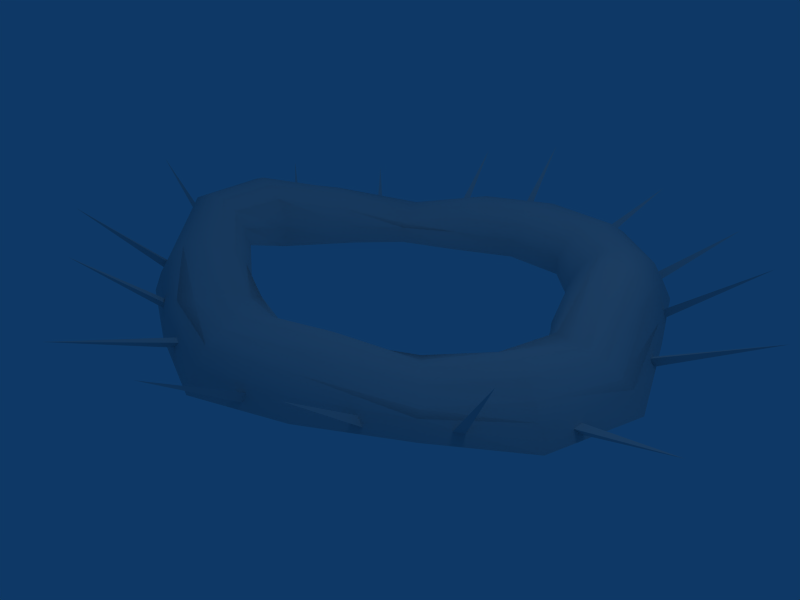 # Source: tower-1.blend  (saved by Blender 2.45.0; exported with 4.5.12 LTS)
import bpy
from mathutils import Matrix  # noqa: F401  (used for matrix-valued properties, if any)

bpy.ops.wm.read_factory_settings(use_empty=True)
scene = bpy.context.scene
scene.name = 'Scene'

# ---- collections
col_collection_1 = bpy.data.collections.new('Collection 1'); scene.collection.children.link(col_collection_1)

# ---- materials (node trees are filled in below, after node groups)
mat_material = bpy.data.materials.new('Material')
mat_material.alpha_threshold = 0.0
mat_material.roughness = 0.5
mat_material.line_color = (0.0, 0.0, 0.0, 1.0)

# ---- material node trees

# ---- world
world_world = bpy.data.worlds.new('World'); scene.world = world_world
world_world.color = (0.05656, 0.2208, 0.4)
world_world.use_sun_shadow = False
world_world.sun_shadow_jitter_overblur = 0.0
world_world.cycles.sampling_method = 'MANUAL'
world_world.cycles.sample_map_resolution = 256

# ---- cameras
cam_camera = bpy.data.cameras.new('Camera')
cam_camera.passepartout_alpha = 0.2
cam_camera.clip_end = 100.0
cam_camera.lens = 35.0
cam_camera.ortho_scale = 7.314
cam_camera.show_passepartout = False
cam_camera.show_safe_areas = True
cam_camera.dof.focus_distance = 0.0
cam_camera.dof.aperture_fstop = 128.0

# ---- lights
light_spot = bpy.data.lights.new('Spot', 'POINT')
light_spot.transmission_factor = 0.0
light_spot.cutoff_distance = 30.0
light_spot.energy = 100.0
light_spot.shadow_buffer_clip_start = 1.001
light_spot.shadow_soft_size = 1.0
light_spot.shadow_maximum_resolution = 0.006
light_spot.use_absolute_resolution = True
light_spot.cycles.use_multiple_importance_sampling = False

# ---- meshes
me_cube_001 = bpy.data.meshes.new('Cube.001')
me_cube_001.from_pydata([(0.05611, -0.001204, -0.5), (0.05611, -0.001204, -0.5), (-0.02102, -0.04794, -0.5), (-0.01793, 0.0359, -0.5), (0.006105, -0.001204, 0.5), (0.006105, -0.001204, 0.5), (0.006105, -0.001204, 0.5), (0.006105, -0.001204, 0.5)], [], [(4, 7, 6, 5), (0, 4, 5, 1), (1, 5, 6, 2), (2, 6, 7, 3), (4, 0, 3, 7)])
me_cube_001.use_remesh_preserve_volume = False
me_cube_001.use_remesh_preserve_attributes = False
me_cube_001.use_mirror_vertex_groups = False
me_cube_001.update()
me_cylinder = bpy.data.meshes.new('Cylinder')
me_cylinder.from_pydata([(-0.8893, 0.9599, -2.151), (-0.8933, 1.035, -1.968), (-0.8681, 1.021, -1.867), (-0.8374, 1.026, -1.705), (-0.7885, 0.9818, -1.545), (-0.7286, 0.8957, -1.412), (-0.6837, 0.8454, -1.285), (-0.6243, 0.6963, -1.273), (-0.588, 0.5573, -1.38), (-1.598, 0.3892, -1.531), (-1.591, 0.5554, -1.409), (-1.578, 0.7475, -1.212), (-1.503, 0.8138, -1.054), (-1.391, 0.8038, -0.9231), (-1.261, 0.7189, -0.8384), (-1.115, 0.513, -0.8501), (-1.011, 0.3483, -0.8735), (-0.9447, 0.1763, -0.9193), (-2.151, -0.0722, -1.015), (-2.11, 0.07406, -0.8829), (-2.057, 0.2153, -0.7549), (-1.946, 0.2992, -0.6441), (-1.797, 0.3268, -0.5579), (-1.633, 0.2938, -0.5094), (-1.475, 0.1914, -0.5146), (-1.354, 0.06303, -0.5559), (-1.301, -0.08215, -0.6475), (-2.366, -0.5698, -0.3035), (-2.304, -0.401, -0.2019), (-2.239, -0.2543, -0.1148), (-2.119, -0.141, -0.05056), (-1.959, -0.07703, -0.01816), (-1.784, -0.07218, -0.02257), (-1.62, -0.1279, -0.06356), (-1.494, -0.2346, -0.1343), (-1.459, -0.3813, -0.2313), (-2.083, -0.971, 0.4593), (-2.048, -0.7809, 0.5161), (-1.989, -0.6191, 0.5729), (-1.876, -0.4816, 0.5951), (-1.725, -0.3891, 0.5779), (-1.558, -0.3558, 0.5239), (-1.402, -0.3866, 0.4412), (-1.281, -0.4766, 0.3434), (-1.234, -0.6247, 0.2532), (-1.52, -1.146, 0.9802), (-1.507, -0.9809, 1.062), (-1.454, -0.8296, 1.092), (-1.356, -0.6816, 1.087), (-1.223, -0.575, 1.039), (-1.076, -0.5275, 0.9538), (-0.9358, -0.5448, 0.8458), (-0.8286, -0.6086, 0.741), (-0.7499, -0.7367, 0.6362), (-0.8422, -1.343, 1.572), (-0.8177, -1.168, 1.603), (-0.7681, -1.104, 1.549), (-0.7085, -0.9613, 1.5), (-0.6257, -0.8431, 1.411), (-0.5283, -0.7825, 1.287), (-0.4354, -0.7725, 1.155), (-0.3815, -0.7355, 1.086), (-0.335, -0.8567, 0.9981), (0.1376, -1.338, 1.964), (0.1057, -1.154, 1.998), (0.08155, -0.9938, 1.986), (0.06107, -0.8178, 1.929), (0.05939, -0.6978, 1.808), (0.0732, -0.6384, 1.65), (0.1, -0.647, 1.478), (0.1347, -0.7215, 1.32), (0.1506, -0.8543, 1.192), (1.154, -1.219, 2.184), (1.071, -1.019, 2.178), (1.001, -0.8318, 2.185), (0.8996, -0.5611, 2.194), (0.8308, -0.4388, 2.082), (0.7819, -0.3943, 1.921), (0.76, -0.433, 1.738), (0.7885, -0.6241, 1.514), (0.8514, -0.8122, 1.407), (1.911, -0.8253, 1.863), (1.788, -0.6393, 1.864), (1.685, -0.471, 1.889), (1.536, -0.2297, 1.924), (1.411, -0.1412, 1.843), (1.305, -0.1298, 1.714), (1.231, -0.1812, 1.567), (1.203, -0.3004, 1.414), (1.202, -0.4317, 1.293), (2.19, -0.2016, 0.9887), (2.077, -0.06729, 1.073), (1.954, 0.05005, 1.127), (1.799, 0.122, 1.143), (1.633, 0.1378, 1.119), (1.483, 0.09468, 1.057), (1.371, 0.0007693, 0.9684), (1.31, -0.1157, 0.8756), (1.321, -0.2879, 0.7687), (2.171, 0.3243, 0.145), (2.079, 0.4519, 0.2453), (1.957, 0.5298, 0.3211), (1.826, 0.4576, 0.3157), (1.659, 0.4174, 0.337), (1.502, 0.3367, 0.3325), (1.38, 0.2277, 0.3031), (1.29, 0.1863, 0.303), (1.285, 0.03812, 0.236), (2.062, 0.8013, -0.6732), (1.926, 0.9006, -0.5413), (1.807, 0.9828, -0.4339), (1.663, 0.9884, -0.3489), (1.505, 0.9455, -0.2797), (1.363, 0.8451, -0.2464), (1.257, 0.7024, -0.2542), (1.201, 0.5565, -0.2927), (1.246, 0.4237, -0.4047), (1.429, 1.004, -1.263), (1.347, 1.119, -1.138), (1.254, 1.176, -1.016), (1.137, 1.183, -0.8849), (1.017, 1.125, -0.7717), (0.9111, 1.007, -0.6952), (0.8366, 0.8496, -0.6662), (0.8, 0.6928, -0.6789), (0.8161, 0.5278, -0.7508), (0.6686, 1.128, -1.775), (0.6245, 1.226, -1.65), (0.5869, 1.183, -1.569), (0.5181, 1.167, -1.418), (0.4495, 1.1, -1.271), (0.3957, 0.9748, -1.159), (0.3606, 0.8281, -1.09), (0.3289, 0.7608, -1.024), (0.3428, 0.6064, -1.073), (-0.04334, 1.204, -2.193), (-0.09707, 1.289, -2.011), (-0.1248, 1.325, -1.871), (-0.1517, 1.328, -1.698), (-0.1665, 1.266, -1.534), (-0.1664, 1.145, -1.407), (-0.1558, 1.002, -1.324), (-0.1323, 0.8449, -1.309), (-0.08943, 0.7033, -1.407)], [], [(1, 0, 9, 10), (10, 11, 2, 1), (11, 12, 3, 2), (12, 13, 4, 3), (13, 14, 5, 4), (14, 15, 6, 5), (15, 16, 7, 6), (16, 17, 8, 7), (18, 19, 10, 9), (19, 20, 11, 10), (20, 21, 12, 11), (21, 22, 13, 12), (22, 23, 14, 13), (23, 24, 15, 14), (24, 25, 16, 15), (25, 26, 17, 16), (27, 28, 19, 18), (28, 29, 20, 19), (29, 30, 21, 20), (30, 31, 22, 21), (31, 32, 23, 22), (32, 33, 24, 23), (33, 34, 25, 24), (34, 35, 26, 25), (36, 37, 28, 27), (37, 38, 29, 28), (38, 39, 30, 29), (39, 40, 31, 30), (40, 41, 32, 31), (41, 42, 33, 32), (42, 43, 34, 33), (43, 44, 35, 34), (45, 46, 37, 36), (46, 47, 38, 37), (47, 48, 39, 38), (48, 49, 40, 39), (49, 50, 41, 40), (50, 51, 42, 41), (51, 52, 43, 42), (52, 53, 44, 43), (54, 55, 46, 45), (55, 56, 47, 46), (56, 57, 48, 47), (57, 58, 49, 48), (58, 59, 50, 49), (59, 60, 51, 50), (60, 61, 52, 51), (61, 62, 53, 52), (63, 64, 55, 54), (64, 65, 56, 55), (65, 66, 57, 56), (66, 67, 58, 57), (67, 68, 59, 58), (68, 69, 60, 59), (69, 70, 61, 60), (70, 71, 62, 61), (72, 73, 64, 63), (73, 74, 65, 64), (74, 75, 66, 65), (75, 76, 67, 66), (76, 77, 68, 67), (77, 78, 69, 68), (78, 79, 70, 69), (79, 80, 71, 70), (81, 82, 73, 72), (82, 83, 74, 73), (83, 84, 75, 74), (84, 85, 76, 75), (85, 86, 77, 76), (86, 87, 78, 77), (87, 88, 79, 78), (88, 89, 80, 79), (90, 91, 82, 81), (91, 92, 83, 82), (92, 93, 84, 83), (93, 94, 85, 84), (94, 95, 86, 85), (95, 96, 87, 86), (96, 97, 88, 87), (97, 98, 89, 88), (99, 100, 91, 90), (100, 101, 92, 91), (101, 102, 93, 92), (102, 103, 94, 93), (103, 104, 95, 94), (104, 105, 96, 95), (105, 106, 97, 96), (106, 107, 98, 97), (108, 109, 100, 99), (109, 110, 101, 100), (110, 111, 102, 101), (111, 112, 103, 102), (112, 113, 104, 103), (113, 114, 105, 104), (114, 115, 106, 105), (115, 116, 107, 106), (117, 118, 109, 108), (118, 119, 110, 109), (119, 120, 111, 110), (120, 121, 112, 111), (121, 122, 113, 112), (122, 123, 114, 113), (123, 124, 115, 114), (124, 125, 116, 115), (126, 127, 118, 117), (127, 128, 119, 118), (128, 129, 120, 119), (129, 130, 121, 120), (130, 131, 122, 121), (131, 132, 123, 122), (132, 133, 124, 123), (133, 134, 125, 124), (135, 136, 127, 126), (136, 137, 128, 127), (137, 138, 129, 128), (138, 139, 130, 129), (139, 140, 131, 130), (140, 141, 132, 131), (141, 142, 133, 132), (142, 143, 134, 133), (0, 1, 136, 135), (1, 2, 137, 136), (2, 3, 138, 137), (3, 4, 139, 138), (4, 5, 140, 139), (5, 6, 141, 140), (6, 7, 142, 141), (7, 8, 143, 142)])
me_cylinder.polygons.foreach_set('use_smooth', [True] * 128)
me_cylinder.use_remesh_preserve_volume = False
me_cylinder.use_remesh_preserve_attributes = False
me_cylinder.use_mirror_vertex_groups = False
me_cylinder.update()
me_cube = bpy.data.meshes.new('Cube')
me_cube.from_pydata([], [], [])
me_cube.materials.append(mat_material)
me_cube.use_remesh_preserve_volume = False
me_cube.use_remesh_preserve_attributes = False
me_cube.use_mirror_vertex_groups = False
me_cube.update()

# ---- objects
ob_cube_016 = bpy.data.objects.new('Cube.016', me_cube_001)
ob_cube_015 = bpy.data.objects.new('Cube.015', me_cube_001)
ob_cube_014 = bpy.data.objects.new('Cube.014', me_cube_001)
ob_cube_013 = bpy.data.objects.new('Cube.013', me_cube_001)
ob_cube_012 = bpy.data.objects.new('Cube.012', me_cube_001)
ob_cube_011 = bpy.data.objects.new('Cube.011', me_cube_001)
ob_cube_010 = bpy.data.objects.new('Cube.010', me_cube_001)
ob_cube_009 = bpy.data.objects.new('Cube.009', me_cube_001)
ob_cube_008 = bpy.data.objects.new('Cube.008', me_cube_001)
ob_cube_007 = bpy.data.objects.new('Cube.007', me_cube_001)
ob_cube_006 = bpy.data.objects.new('Cube.006', me_cube_001)
ob_cube_005 = bpy.data.objects.new('Cube.005', me_cube_001)
ob_cube_004 = bpy.data.objects.new('Cube.004', me_cube_001)
ob_cube_003 = bpy.data.objects.new('Cube.003', me_cube_001)
ob_cube_002 = bpy.data.objects.new('Cube.002', me_cube_001)
ob_cube_001 = bpy.data.objects.new('Cube.001', me_cube_001)
ob_cylinder = bpy.data.objects.new('Cylinder', me_cylinder)
ob_cube = bpy.data.objects.new('Cube', me_cube)
ob_lamp = bpy.data.objects.new('Lamp', light_spot)
ob_camera = bpy.data.objects.new('Camera', cam_camera)

# ---- transforms, parenting, visibility, modifiers, constraints
ob_cube_016.location = (2.736, -0.7883, 0.1257)
ob_cube_016.rotation_euler = (0.5757, 1.095, 0.3255)
ob_cube_016.lock_rotations_4d = False
ob_cube_016.empty_display_type = 'ARROWS'
ob_cube_016.color = (0.0, 0.0, 0.0, 1.0)
ob_cube_016.lineart.crease_threshold = 0.0
ob_cube_015.location = (1.346, -2.041, 0.2544)
ob_cube_015.rotation_euler = (0.8199, 0.3989, -0.05567)
ob_cube_015.lock_rotations_4d = False
ob_cube_015.empty_display_type = 'ARROWS'
ob_cube_015.color = (0.0, 0.0, 0.0, 1.0)
ob_cube_015.lineart.crease_threshold = 0.0
ob_cube_014.location = (-1.268, -2.121, 0.3044)
ob_cube_014.rotation_euler = (0.8378, -0.1149, -0.01188)
ob_cube_014.lock_rotations_4d = False
ob_cube_014.empty_display_type = 'ARROWS'
ob_cube_014.color = (0.0, 0.0, 0.0, 1.0)
ob_cube_014.lineart.crease_threshold = 0.0
ob_cube_013.location = (-2.097, -1.681, 0.3427)
ob_cube_013.rotation_euler = (0.7467, -0.5038, -0.1155)
ob_cube_013.lock_rotations_4d = False
ob_cube_013.empty_display_type = 'ARROWS'
ob_cube_013.color = (0.0, 0.0, 0.0, 1.0)
ob_cube_013.lineart.crease_threshold = 0.0
ob_cube_012.location = (-0.6414, -2.517, 0.1425)
ob_cube_012.rotation_euler = (1.285, -0.3433, -0.1742)
ob_cube_012.lock_rotations_4d = False
ob_cube_012.empty_display_type = 'ARROWS'
ob_cube_012.color = (0.0, 0.0, 0.0, 1.0)
ob_cube_012.lineart.crease_threshold = 0.0
ob_cube_011.location = (0.4543, -2.426, 0.1877)
ob_cube_011.rotation_euler = (0.5692, 0.8782, -0.8296)
ob_cube_011.lock_rotations_4d = False
ob_cube_011.empty_display_type = 'ARROWS'
ob_cube_011.color = (0.0, 0.0, 0.0, 1.0)
ob_cube_011.lineart.crease_threshold = 0.0
ob_cube_010.location = (-2.885, -0.5591, 0.2736)
ob_cube_010.rotation_euler = (0.1543, -0.6469, 0.007847)
ob_cube_010.lock_rotations_4d = False
ob_cube_010.empty_display_type = 'ARROWS'
ob_cube_010.color = (0.0, 0.0, 0.0, 1.0)
ob_cube_010.lineart.crease_threshold = 0.0
ob_cube_009.location = (1.601, 2.188, 0.1179)
ob_cube_009.rotation_euler = (-1.06, 0.5333, -0.2357)
ob_cube_009.lock_rotations_4d = False
ob_cube_009.empty_display_type = 'ARROWS'
ob_cube_009.color = (0.0, 0.0, 0.0, 1.0)
ob_cube_009.lineart.crease_threshold = 0.0
ob_cube_008.location = (2.068, -1.438, 0.3312)
ob_cube_008.rotation_euler = (0.4991, 0.5391, 0.2734)
ob_cube_008.lock_rotations_4d = False
ob_cube_008.empty_display_type = 'ARROWS'
ob_cube_008.color = (0.0, 0.0, 0.0, 1.0)
ob_cube_008.lineart.crease_threshold = 0.0
ob_cube_007.location = (2.611, 0.6283, 0.1237)
ob_cube_007.rotation_euler = (-0.5169, 1.101, -0.2578)
ob_cube_007.lock_rotations_4d = False
ob_cube_007.empty_display_type = 'ARROWS'
ob_cube_007.color = (0.0, 0.0, 0.0, 1.0)
ob_cube_007.lineart.crease_threshold = 0.0
ob_cube_006.location = (2.181, 1.404, 0.2007)
ob_cube_006.rotation_euler = (-0.5781, 0.895, -0.1423)
ob_cube_006.lock_rotations_4d = False
ob_cube_006.empty_display_type = 'ARROWS'
ob_cube_006.color = (0.0, 0.0, 0.0, 1.0)
ob_cube_006.lineart.crease_threshold = 0.0
ob_cube_005.location = (-2.619, 0.6817, 0.08889)
ob_cube_005.rotation_euler = (-0.7982, -0.7862, 0.3524)
ob_cube_005.lock_rotations_4d = False
ob_cube_005.empty_display_type = 'ARROWS'
ob_cube_005.color = (0.0, 0.0, 0.0, 1.0)
ob_cube_005.lineart.crease_threshold = 0.0
ob_cube_004.location = (-2.003, 1.445, 0.01962)
ob_cube_004.rotation_euler = (-1.038, -0.617, 0.4975)
ob_cube_004.lock_rotations_4d = False
ob_cube_004.empty_display_type = 'ARROWS'
ob_cube_004.color = (0.0, 0.0, 0.0, 1.0)
ob_cube_004.lineart.crease_threshold = 0.0
ob_cube_003.location = (-0.4303, 2.435, 0.3118)
ob_cube_003.rotation_euler = (-0.8363, -0.09008, 0.1007)
ob_cube_003.lock_rotations_4d = False
ob_cube_003.empty_display_type = 'ARROWS'
ob_cube_003.color = (0.0, 0.0, 0.0, 1.0)
ob_cube_003.lineart.crease_threshold = 0.0
ob_cube_002.location = (0.6174, 2.674, 0.1601)
ob_cube_002.rotation_euler = (-1.159, 0.1997, -0.1074)
ob_cube_002.lock_rotations_4d = False
ob_cube_002.empty_display_type = 'ARROWS'
ob_cube_002.color = (0.0, 0.0, 0.0, 1.0)
ob_cube_002.lineart.crease_threshold = 0.0
ob_cube_001.location = (-1.138, 2.141, 0.2186)
ob_cube_001.rotation_euler = (-0.9355, -0.2372, 0.143)
ob_cube_001.lock_rotations_4d = False
ob_cube_001.empty_display_type = 'ARROWS'
ob_cube_001.color = (0.0, 0.0, 0.0, 1.0)
ob_cube_001.lineart.crease_threshold = 0.0
ob_cylinder.location = (0.0, 0.0, 0.0)
ob_cylinder.rotation_euler = (1.014, 0.2152, -2.007)
ob_cylinder.lock_rotations_4d = False
ob_cylinder.empty_display_type = 'ARROWS'
ob_cylinder.color = (0.0, 0.0, 0.0, 1.0)
ob_cylinder.lineart.crease_threshold = 0.0
ob_cube.location = (0.0, 0.0, 0.0)
ob_cube.lock_rotations_4d = False
ob_cube.empty_display_type = 'ARROWS'
ob_cube.color = (0.0, 0.0, 0.0, 1.0)
ob_cube.lineart.crease_threshold = 0.0
ob_lamp.location = (1.861, 0.2124, 5.904)
ob_lamp.rotation_euler = (0.6503, 0.05522, 1.866)
ob_lamp.lock_rotations_4d = False
ob_lamp.empty_display_type = 'ARROWS'
ob_lamp.color = (0.0, 0.0, 0.0, 0.0)
ob_lamp.lineart.crease_threshold = 0.0
ob_camera.location = (4.644, -4.449, 3.049)
ob_camera.rotation_euler = (1.109, 0.01082, 0.8149)
ob_camera.lock_rotations_4d = False
ob_camera.empty_display_type = 'ARROWS'
ob_camera.color = (0.0, 0.0, 0.0, 0.0)
ob_camera.display_type = 'WIRE'
ob_camera.lineart.crease_threshold = 0.0

# ---- collection membership
col_collection_1.objects.link(ob_cube_016)
col_collection_1.objects.link(ob_cube_015)
col_collection_1.objects.link(ob_cube_014)
col_collection_1.objects.link(ob_cube_013)
col_collection_1.objects.link(ob_cube_012)
col_collection_1.objects.link(ob_cube_011)
col_collection_1.objects.link(ob_cube_010)
col_collection_1.objects.link(ob_cube_009)
col_collection_1.objects.link(ob_cube_008)
col_collection_1.objects.link(ob_cube_007)
col_collection_1.objects.link(ob_cube_006)
col_collection_1.objects.link(ob_cube_005)
col_collection_1.objects.link(ob_cube_004)
col_collection_1.objects.link(ob_cube_003)
col_collection_1.objects.link(ob_cube_002)
col_collection_1.objects.link(ob_cube_001)
col_collection_1.objects.link(ob_cylinder)
col_collection_1.objects.link(ob_cube)
col_collection_1.objects.link(ob_lamp)
col_collection_1.objects.link(ob_camera)

# ---- scene / render settings (as saved in the file)
scene.camera = ob_camera
scene.frame_start = 1; scene.frame_end = 250; scene.frame_set(1)
scene.render.engine = 'BLENDER_EEVEE_NEXT'
scene.render.image_settings.file_format = 'JPEG'
scene.render.image_settings.color_mode = 'RGB'
scene.render.image_settings.compression = 90
scene.render.resolution_x = 800
scene.render.resolution_y = 600
scene.render.pixel_aspect_x = 100.0
scene.render.pixel_aspect_y = 100.0
scene.render.fps = 25
scene.render.dither_intensity = 0.0
scene.render.use_compositing = False
scene.render.use_sequencer = False
scene.render.bake_margin = 2
scene.render.bake_bias = 0.0
scene.render.use_stamp_time = False
scene.render.use_stamp_date = False
scene.render.use_stamp_frame = False
scene.render.use_stamp_camera = False
scene.render.use_stamp_scene = False
scene.render.use_stamp_filename = False
scene.render.use_stamp_render_time = False
scene.render.stamp_font_size = 0
scene.cycles.use_denoising = False
scene.cycles.samples = 10
scene.cycles.sampling_pattern = 'TABULATED_SOBOL'
scene.cycles.light_sampling_threshold = 0.0
scene.cycles.use_adaptive_sampling = False
scene.cycles.use_light_tree = False
scene.cycles.blur_glossy = 0.0
scene.cycles.volume_bounces = 1
scene.cycles.pixel_filter_type = 'GAUSSIAN'
scene.cycles.sample_clamp_indirect = 0.0
scene.view_settings.view_transform = 'Raw'
bpy.context.view_layer.update()

